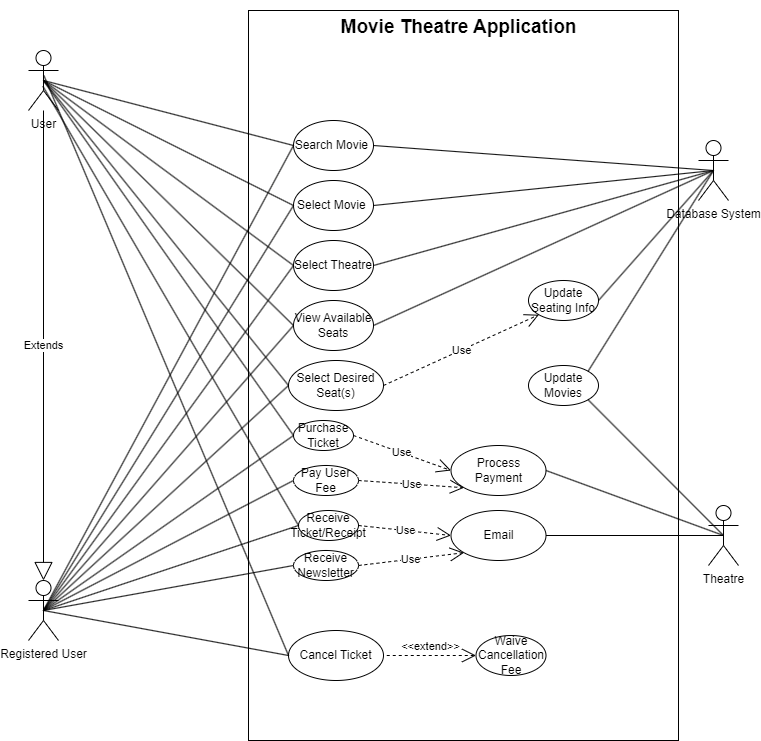

The diagram above was exported from draw.io. Its source (the exported page's mxGraphModel, read from the mxfile embedded in the PNG):
<mxGraphModel dx="504" dy="984" grid="1" gridSize="10" guides="1" tooltips="1" connect="1" arrows="1" fold="1" page="1" pageScale="1" pageWidth="850" pageHeight="1100" math="0" shadow="0">
  <root>
    <mxCell id="0" />
    <mxCell id="1" parent="0" />
    <mxCell id="es_NYYmGZA_kLtlJKR6o-4" value="" style="rounded=0;whiteSpace=wrap;html=1;fillColor=none;" parent="1" vertex="1">
      <mxGeometry x="250" y="50" width="430" height="730" as="geometry" />
    </mxCell>
    <mxCell id="es_NYYmGZA_kLtlJKR6o-1" value="User&lt;div&gt;&lt;br&gt;&lt;/div&gt;" style="shape=umlActor;verticalLabelPosition=bottom;verticalAlign=top;html=1;" parent="1" vertex="1">
      <mxGeometry x="30" y="90" width="30" height="60" as="geometry" />
    </mxCell>
    <mxCell id="es_NYYmGZA_kLtlJKR6o-7" value="&lt;font style=&quot;font-size: 19px;&quot;&gt;Movie Theatre Application&lt;/font&gt;" style="text;strokeColor=none;fillColor=none;html=1;fontSize=24;fontStyle=1;verticalAlign=middle;align=center;" parent="1" vertex="1">
      <mxGeometry x="300" y="40" width="320" height="50" as="geometry" />
    </mxCell>
    <mxCell id="es_NYYmGZA_kLtlJKR6o-11" value="Search Movie&amp;nbsp;" style="ellipse;whiteSpace=wrap;html=1;" parent="1" vertex="1">
      <mxGeometry x="295" y="160" width="80" height="50" as="geometry" />
    </mxCell>
    <mxCell id="es_NYYmGZA_kLtlJKR6o-13" value="Select&amp;nbsp;&lt;span style=&quot;background-color: initial;&quot;&gt;Movie&amp;nbsp;&lt;/span&gt;" style="ellipse;whiteSpace=wrap;html=1;" parent="1" vertex="1">
      <mxGeometry x="295" y="220" width="80" height="50" as="geometry" />
    </mxCell>
    <mxCell id="es_NYYmGZA_kLtlJKR6o-14" value="Select Theatre" style="ellipse;whiteSpace=wrap;html=1;" parent="1" vertex="1">
      <mxGeometry x="295" y="280" width="80" height="50" as="geometry" />
    </mxCell>
    <mxCell id="es_NYYmGZA_kLtlJKR6o-16" value="&lt;div&gt;Registered User&lt;/div&gt;&lt;div&gt;&lt;br&gt;&lt;/div&gt;" style="shape=umlActor;verticalLabelPosition=bottom;verticalAlign=top;html=1;" parent="1" vertex="1">
      <mxGeometry x="30" y="620" width="30" height="60" as="geometry" />
    </mxCell>
    <mxCell id="es_NYYmGZA_kLtlJKR6o-18" value="View Available Seats" style="ellipse;whiteSpace=wrap;html=1;" parent="1" vertex="1">
      <mxGeometry x="295" y="340" width="80" height="50" as="geometry" />
    </mxCell>
    <mxCell id="es_NYYmGZA_kLtlJKR6o-19" value="Select Desired Seat(s)" style="ellipse;whiteSpace=wrap;html=1;" parent="1" vertex="1">
      <mxGeometry x="290" y="400" width="95" height="50" as="geometry" />
    </mxCell>
    <mxCell id="es_NYYmGZA_kLtlJKR6o-22" value="Cancel Ticket" style="ellipse;whiteSpace=wrap;html=1;" parent="1" vertex="1">
      <mxGeometry x="290" y="670" width="95" height="50" as="geometry" />
    </mxCell>
    <mxCell id="es_NYYmGZA_kLtlJKR6o-26" value="Database System" style="shape=umlActor;verticalLabelPosition=bottom;verticalAlign=top;html=1;outlineConnect=0;" parent="1" vertex="1">
      <mxGeometry x="700" y="180" width="30" height="60" as="geometry" />
    </mxCell>
    <mxCell id="es_NYYmGZA_kLtlJKR6o-27" value="Theatre" style="shape=umlActor;verticalLabelPosition=bottom;verticalAlign=top;html=1;outlineConnect=0;" parent="1" vertex="1">
      <mxGeometry x="710" y="545" width="30" height="60" as="geometry" />
    </mxCell>
    <mxCell id="es_NYYmGZA_kLtlJKR6o-28" value="Pay User Fee" style="ellipse;whiteSpace=wrap;html=1;" parent="1" vertex="1">
      <mxGeometry x="295" y="505" width="65" height="30" as="geometry" />
    </mxCell>
    <mxCell id="es_NYYmGZA_kLtlJKR6o-29" value="Purchase Ticket" style="ellipse;whiteSpace=wrap;html=1;" parent="1" vertex="1">
      <mxGeometry x="295" y="460" width="60" height="30" as="geometry" />
    </mxCell>
    <mxCell id="es_NYYmGZA_kLtlJKR6o-36" value="&lt;div&gt;Receive&lt;/div&gt;Newsletter" style="ellipse;whiteSpace=wrap;html=1;" parent="1" vertex="1">
      <mxGeometry x="295" y="590" width="65" height="30" as="geometry" />
    </mxCell>
    <mxCell id="es_NYYmGZA_kLtlJKR6o-37" value="Receive Ticket/Receipt" style="ellipse;whiteSpace=wrap;html=1;" parent="1" vertex="1">
      <mxGeometry x="300" y="550" width="60" height="30" as="geometry" />
    </mxCell>
    <mxCell id="es_NYYmGZA_kLtlJKR6o-45" value="Extends" style="endArrow=block;endSize=16;endFill=0;html=1;rounded=0;entryX=0.5;entryY=0;entryDx=0;entryDy=0;entryPerimeter=0;" parent="1" source="es_NYYmGZA_kLtlJKR6o-1" target="es_NYYmGZA_kLtlJKR6o-16" edge="1">
      <mxGeometry width="160" relative="1" as="geometry">
        <mxPoint x="60" y="450" as="sourcePoint" />
        <mxPoint x="220" y="450" as="targetPoint" />
      </mxGeometry>
    </mxCell>
    <mxCell id="es_NYYmGZA_kLtlJKR6o-47" value="" style="endArrow=none;html=1;rounded=0;exitX=0.5;exitY=0.5;exitDx=0;exitDy=0;exitPerimeter=0;entryX=0;entryY=0.5;entryDx=0;entryDy=0;" parent="1" source="es_NYYmGZA_kLtlJKR6o-16" target="es_NYYmGZA_kLtlJKR6o-22" edge="1">
      <mxGeometry width="50" height="50" relative="1" as="geometry">
        <mxPoint x="190" y="480" as="sourcePoint" />
        <mxPoint x="240" y="430" as="targetPoint" />
      </mxGeometry>
    </mxCell>
    <mxCell id="es_NYYmGZA_kLtlJKR6o-49" value="" style="endArrow=none;html=1;rounded=0;entryX=0;entryY=0.5;entryDx=0;entryDy=0;exitX=0.5;exitY=0.5;exitDx=0;exitDy=0;exitPerimeter=0;" parent="1" source="es_NYYmGZA_kLtlJKR6o-16" target="es_NYYmGZA_kLtlJKR6o-29" edge="1">
      <mxGeometry width="50" height="50" relative="1" as="geometry">
        <mxPoint x="190" y="480" as="sourcePoint" />
        <mxPoint x="187.5" y="475" as="targetPoint" />
      </mxGeometry>
    </mxCell>
    <mxCell id="es_NYYmGZA_kLtlJKR6o-50" value="" style="endArrow=none;html=1;rounded=0;exitX=0.5;exitY=0.5;exitDx=0;exitDy=0;exitPerimeter=0;entryX=0;entryY=0.5;entryDx=0;entryDy=0;" parent="1" source="es_NYYmGZA_kLtlJKR6o-16" target="es_NYYmGZA_kLtlJKR6o-37" edge="1">
      <mxGeometry width="50" height="50" relative="1" as="geometry">
        <mxPoint x="40" y="650" as="sourcePoint" />
        <mxPoint x="185" y="580" as="targetPoint" />
      </mxGeometry>
    </mxCell>
    <mxCell id="es_NYYmGZA_kLtlJKR6o-51" value="" style="endArrow=none;html=1;rounded=0;entryX=0;entryY=0.5;entryDx=0;entryDy=0;exitX=0.5;exitY=0.5;exitDx=0;exitDy=0;exitPerimeter=0;" parent="1" source="es_NYYmGZA_kLtlJKR6o-16" target="es_NYYmGZA_kLtlJKR6o-18" edge="1">
      <mxGeometry width="50" height="50" relative="1" as="geometry">
        <mxPoint x="170" y="450" as="sourcePoint" />
        <mxPoint x="220" y="400" as="targetPoint" />
      </mxGeometry>
    </mxCell>
    <mxCell id="es_NYYmGZA_kLtlJKR6o-52" value="" style="endArrow=none;html=1;rounded=0;entryX=0;entryY=0.5;entryDx=0;entryDy=0;exitX=0.5;exitY=0.5;exitDx=0;exitDy=0;exitPerimeter=0;" parent="1" source="es_NYYmGZA_kLtlJKR6o-16" target="es_NYYmGZA_kLtlJKR6o-14" edge="1">
      <mxGeometry width="50" height="50" relative="1" as="geometry">
        <mxPoint x="170" y="450" as="sourcePoint" />
        <mxPoint x="220" y="400" as="targetPoint" />
      </mxGeometry>
    </mxCell>
    <mxCell id="es_NYYmGZA_kLtlJKR6o-53" value="" style="endArrow=none;html=1;rounded=0;entryX=0;entryY=0.5;entryDx=0;entryDy=0;exitX=0.5;exitY=0.5;exitDx=0;exitDy=0;exitPerimeter=0;" parent="1" source="es_NYYmGZA_kLtlJKR6o-16" target="es_NYYmGZA_kLtlJKR6o-13" edge="1">
      <mxGeometry width="50" height="50" relative="1" as="geometry">
        <mxPoint x="120" y="450" as="sourcePoint" />
        <mxPoint x="170" y="400" as="targetPoint" />
      </mxGeometry>
    </mxCell>
    <mxCell id="es_NYYmGZA_kLtlJKR6o-54" value="" style="endArrow=none;html=1;rounded=0;entryX=0;entryY=0.5;entryDx=0;entryDy=0;exitX=0.5;exitY=0.5;exitDx=0;exitDy=0;exitPerimeter=0;" parent="1" source="es_NYYmGZA_kLtlJKR6o-16" target="es_NYYmGZA_kLtlJKR6o-11" edge="1">
      <mxGeometry width="50" height="50" relative="1" as="geometry">
        <mxPoint x="100" y="370" as="sourcePoint" />
        <mxPoint x="150" y="320" as="targetPoint" />
      </mxGeometry>
    </mxCell>
    <mxCell id="es_NYYmGZA_kLtlJKR6o-56" value="" style="endArrow=none;html=1;rounded=0;entryX=0;entryY=0.5;entryDx=0;entryDy=0;exitX=0.5;exitY=0.5;exitDx=0;exitDy=0;exitPerimeter=0;" parent="1" source="es_NYYmGZA_kLtlJKR6o-1" target="es_NYYmGZA_kLtlJKR6o-11" edge="1">
      <mxGeometry width="50" height="50" relative="1" as="geometry">
        <mxPoint x="100" y="330" as="sourcePoint" />
        <mxPoint x="150" y="280" as="targetPoint" />
      </mxGeometry>
    </mxCell>
    <mxCell id="es_NYYmGZA_kLtlJKR6o-57" value="" style="endArrow=none;html=1;rounded=0;entryX=0;entryY=0.5;entryDx=0;entryDy=0;exitX=0.5;exitY=0.5;exitDx=0;exitDy=0;exitPerimeter=0;" parent="1" source="es_NYYmGZA_kLtlJKR6o-1" target="es_NYYmGZA_kLtlJKR6o-13" edge="1">
      <mxGeometry width="50" height="50" relative="1" as="geometry">
        <mxPoint x="160" y="360" as="sourcePoint" />
        <mxPoint x="210" y="310" as="targetPoint" />
      </mxGeometry>
    </mxCell>
    <mxCell id="es_NYYmGZA_kLtlJKR6o-58" value="" style="endArrow=none;html=1;rounded=0;entryX=0;entryY=0.5;entryDx=0;entryDy=0;exitX=0.5;exitY=0.5;exitDx=0;exitDy=0;exitPerimeter=0;" parent="1" source="es_NYYmGZA_kLtlJKR6o-1" target="es_NYYmGZA_kLtlJKR6o-14" edge="1">
      <mxGeometry width="50" height="50" relative="1" as="geometry">
        <mxPoint x="80" y="270" as="sourcePoint" />
        <mxPoint x="130" y="220" as="targetPoint" />
      </mxGeometry>
    </mxCell>
    <mxCell id="es_NYYmGZA_kLtlJKR6o-60" value="" style="endArrow=none;html=1;rounded=0;entryX=0;entryY=0.5;entryDx=0;entryDy=0;exitX=0.5;exitY=0.5;exitDx=0;exitDy=0;exitPerimeter=0;" parent="1" source="es_NYYmGZA_kLtlJKR6o-16" target="es_NYYmGZA_kLtlJKR6o-19" edge="1">
      <mxGeometry width="50" height="50" relative="1" as="geometry">
        <mxPoint x="120" y="500" as="sourcePoint" />
        <mxPoint x="170" y="450" as="targetPoint" />
      </mxGeometry>
    </mxCell>
    <mxCell id="es_NYYmGZA_kLtlJKR6o-62" value="" style="endArrow=none;html=1;rounded=0;entryX=0;entryY=0.5;entryDx=0;entryDy=0;exitX=0.5;exitY=0.5;exitDx=0;exitDy=0;exitPerimeter=0;" parent="1" source="es_NYYmGZA_kLtlJKR6o-1" target="es_NYYmGZA_kLtlJKR6o-18" edge="1">
      <mxGeometry width="50" height="50" relative="1" as="geometry">
        <mxPoint x="120" y="410" as="sourcePoint" />
        <mxPoint x="170" y="360" as="targetPoint" />
      </mxGeometry>
    </mxCell>
    <mxCell id="es_NYYmGZA_kLtlJKR6o-63" value="" style="endArrow=none;html=1;rounded=0;exitX=0.5;exitY=0.5;exitDx=0;exitDy=0;exitPerimeter=0;entryX=0;entryY=0.5;entryDx=0;entryDy=0;" parent="1" source="es_NYYmGZA_kLtlJKR6o-1" target="es_NYYmGZA_kLtlJKR6o-19" edge="1">
      <mxGeometry width="50" height="50" relative="1" as="geometry">
        <mxPoint x="60" y="330" as="sourcePoint" />
        <mxPoint x="110" y="280" as="targetPoint" />
      </mxGeometry>
    </mxCell>
    <mxCell id="es_NYYmGZA_kLtlJKR6o-64" value="" style="endArrow=none;html=1;rounded=0;exitX=0.5;exitY=0.5;exitDx=0;exitDy=0;exitPerimeter=0;entryX=0;entryY=0.5;entryDx=0;entryDy=0;" parent="1" source="es_NYYmGZA_kLtlJKR6o-1" target="es_NYYmGZA_kLtlJKR6o-29" edge="1">
      <mxGeometry width="50" height="50" relative="1" as="geometry">
        <mxPoint x="50" y="340" as="sourcePoint" />
        <mxPoint x="187.5" y="475" as="targetPoint" />
      </mxGeometry>
    </mxCell>
    <mxCell id="es_NYYmGZA_kLtlJKR6o-65" value="" style="endArrow=none;html=1;rounded=0;exitX=0.478;exitY=0.594;exitDx=0;exitDy=0;exitPerimeter=0;entryX=0;entryY=0.5;entryDx=0;entryDy=0;" parent="1" source="es_NYYmGZA_kLtlJKR6o-1" target="es_NYYmGZA_kLtlJKR6o-37" edge="1">
      <mxGeometry width="50" height="50" relative="1" as="geometry">
        <mxPoint x="40" y="120" as="sourcePoint" />
        <mxPoint x="185" y="580" as="targetPoint" />
      </mxGeometry>
    </mxCell>
    <mxCell id="es_NYYmGZA_kLtlJKR6o-66" value="" style="endArrow=none;html=1;rounded=0;exitX=0.513;exitY=0.417;exitDx=0;exitDy=0;exitPerimeter=0;entryX=0;entryY=0.5;entryDx=0;entryDy=0;" parent="1" source="es_NYYmGZA_kLtlJKR6o-1" target="es_NYYmGZA_kLtlJKR6o-22" edge="1">
      <mxGeometry width="50" height="50" relative="1" as="geometry">
        <mxPoint x="60" y="360" as="sourcePoint" />
        <mxPoint x="110" y="310" as="targetPoint" />
      </mxGeometry>
    </mxCell>
    <mxCell id="es_NYYmGZA_kLtlJKR6o-71" value="Waive Cancellation Fee" style="ellipse;whiteSpace=wrap;html=1;" parent="1" vertex="1">
      <mxGeometry x="477.5" y="675" width="70" height="40" as="geometry" />
    </mxCell>
    <mxCell id="es_NYYmGZA_kLtlJKR6o-78" value="" style="endArrow=none;html=1;rounded=0;exitX=1;exitY=0.5;exitDx=0;exitDy=0;entryX=0.5;entryY=0.5;entryDx=0;entryDy=0;entryPerimeter=0;" parent="1" source="es_NYYmGZA_kLtlJKR6o-86" target="es_NYYmGZA_kLtlJKR6o-26" edge="1">
      <mxGeometry width="50" height="50" relative="1" as="geometry">
        <mxPoint x="600" y="655" as="sourcePoint" />
        <mxPoint x="620" y="690" as="targetPoint" />
      </mxGeometry>
    </mxCell>
    <mxCell id="es_NYYmGZA_kLtlJKR6o-79" value="" style="endArrow=none;html=1;rounded=0;entryX=0.5;entryY=0.5;entryDx=0;entryDy=0;entryPerimeter=0;exitX=1;exitY=0.5;exitDx=0;exitDy=0;" parent="1" source="es_NYYmGZA_kLtlJKR6o-13" target="es_NYYmGZA_kLtlJKR6o-26" edge="1">
      <mxGeometry width="50" height="50" relative="1" as="geometry">
        <mxPoint x="600" y="575" as="sourcePoint" />
        <mxPoint x="460" y="660" as="targetPoint" />
      </mxGeometry>
    </mxCell>
    <mxCell id="es_NYYmGZA_kLtlJKR6o-80" value="" style="endArrow=none;html=1;rounded=0;exitX=1;exitY=0.5;exitDx=0;exitDy=0;entryX=0.5;entryY=0.5;entryDx=0;entryDy=0;entryPerimeter=0;" parent="1" source="es_NYYmGZA_kLtlJKR6o-11" target="es_NYYmGZA_kLtlJKR6o-26" edge="1">
      <mxGeometry width="50" height="50" relative="1" as="geometry">
        <mxPoint x="630" y="515" as="sourcePoint" />
        <mxPoint x="700" y="620" as="targetPoint" />
      </mxGeometry>
    </mxCell>
    <mxCell id="es_NYYmGZA_kLtlJKR6o-86" value="Update Seating Info" style="ellipse;whiteSpace=wrap;html=1;" parent="1" vertex="1">
      <mxGeometry x="530" y="320" width="70" height="40" as="geometry" />
    </mxCell>
    <mxCell id="es_NYYmGZA_kLtlJKR6o-87" value="" style="endArrow=none;html=1;rounded=0;exitX=1;exitY=0.5;exitDx=0;exitDy=0;entryX=0.5;entryY=0.5;entryDx=0;entryDy=0;entryPerimeter=0;" parent="1" source="es_NYYmGZA_kLtlJKR6o-14" target="es_NYYmGZA_kLtlJKR6o-26" edge="1">
      <mxGeometry width="50" height="50" relative="1" as="geometry">
        <mxPoint x="460" y="610" as="sourcePoint" />
        <mxPoint x="510" y="560" as="targetPoint" />
      </mxGeometry>
    </mxCell>
    <mxCell id="es_NYYmGZA_kLtlJKR6o-89" value="" style="endArrow=none;html=1;rounded=0;exitX=1;exitY=0.5;exitDx=0;exitDy=0;entryX=0.5;entryY=0.5;entryDx=0;entryDy=0;entryPerimeter=0;" parent="1" source="es_NYYmGZA_kLtlJKR6o-18" target="es_NYYmGZA_kLtlJKR6o-26" edge="1">
      <mxGeometry width="50" height="50" relative="1" as="geometry">
        <mxPoint x="420" y="570" as="sourcePoint" />
        <mxPoint x="470" y="520" as="targetPoint" />
      </mxGeometry>
    </mxCell>
    <mxCell id="es_NYYmGZA_kLtlJKR6o-91" value="Use" style="endArrow=open;endSize=12;dashed=1;html=1;rounded=0;entryX=0;entryY=1;entryDx=0;entryDy=0;exitX=1;exitY=0.5;exitDx=0;exitDy=0;" parent="1" source="es_NYYmGZA_kLtlJKR6o-19" target="es_NYYmGZA_kLtlJKR6o-86" edge="1">
      <mxGeometry width="160" relative="1" as="geometry">
        <mxPoint x="440" y="600" as="sourcePoint" />
        <mxPoint x="600" y="600" as="targetPoint" />
      </mxGeometry>
    </mxCell>
    <mxCell id="es_NYYmGZA_kLtlJKR6o-93" value="" style="endArrow=none;html=1;rounded=0;exitX=0.5;exitY=0.5;exitDx=0;exitDy=0;exitPerimeter=0;entryX=0;entryY=0.5;entryDx=0;entryDy=0;" parent="1" source="es_NYYmGZA_kLtlJKR6o-16" target="es_NYYmGZA_kLtlJKR6o-28" edge="1">
      <mxGeometry width="50" height="50" relative="1" as="geometry">
        <mxPoint x="210" y="730" as="sourcePoint" />
        <mxPoint x="260" y="680" as="targetPoint" />
      </mxGeometry>
    </mxCell>
    <mxCell id="es_NYYmGZA_kLtlJKR6o-94" value="Process Payment" style="ellipse;whiteSpace=wrap;html=1;" parent="1" vertex="1">
      <mxGeometry x="452.5" y="485" width="95" height="50" as="geometry" />
    </mxCell>
    <mxCell id="es_NYYmGZA_kLtlJKR6o-96" value="Use" style="endArrow=open;endSize=12;dashed=1;html=1;rounded=0;entryX=0;entryY=1;entryDx=0;entryDy=0;exitX=1;exitY=0.5;exitDx=0;exitDy=0;" parent="1" source="es_NYYmGZA_kLtlJKR6o-28" target="es_NYYmGZA_kLtlJKR6o-94" edge="1">
      <mxGeometry width="160" relative="1" as="geometry">
        <mxPoint x="578" y="370" as="sourcePoint" />
        <mxPoint x="395" y="435" as="targetPoint" />
      </mxGeometry>
    </mxCell>
    <mxCell id="es_NYYmGZA_kLtlJKR6o-97" value="Use" style="endArrow=open;endSize=12;dashed=1;html=1;rounded=0;entryX=0;entryY=0.5;entryDx=0;entryDy=0;exitX=1;exitY=0.5;exitDx=0;exitDy=0;" parent="1" source="es_NYYmGZA_kLtlJKR6o-29" target="es_NYYmGZA_kLtlJKR6o-94" edge="1">
      <mxGeometry width="160" relative="1" as="geometry">
        <mxPoint x="484" y="512" as="sourcePoint" />
        <mxPoint x="370" y="530" as="targetPoint" />
      </mxGeometry>
    </mxCell>
    <mxCell id="es_NYYmGZA_kLtlJKR6o-99" value="" style="endArrow=none;html=1;rounded=0;entryX=0;entryY=0.5;entryDx=0;entryDy=0;exitX=0.5;exitY=0.5;exitDx=0;exitDy=0;exitPerimeter=0;" parent="1" source="es_NYYmGZA_kLtlJKR6o-16" target="es_NYYmGZA_kLtlJKR6o-36" edge="1">
      <mxGeometry width="50" height="50" relative="1" as="geometry">
        <mxPoint x="120" y="650" as="sourcePoint" />
        <mxPoint x="370" y="600" as="targetPoint" />
      </mxGeometry>
    </mxCell>
    <mxCell id="es_NYYmGZA_kLtlJKR6o-100" value="Email" style="ellipse;whiteSpace=wrap;html=1;" parent="1" vertex="1">
      <mxGeometry x="452.5" y="550" width="95" height="50" as="geometry" />
    </mxCell>
    <mxCell id="es_NYYmGZA_kLtlJKR6o-101" value="Use" style="endArrow=open;endSize=12;dashed=1;html=1;rounded=0;entryX=0;entryY=0.5;entryDx=0;entryDy=0;exitX=1;exitY=0.5;exitDx=0;exitDy=0;" parent="1" source="es_NYYmGZA_kLtlJKR6o-37" target="es_NYYmGZA_kLtlJKR6o-100" edge="1">
      <mxGeometry width="160" relative="1" as="geometry">
        <mxPoint x="470" y="495" as="sourcePoint" />
        <mxPoint x="365" y="485" as="targetPoint" />
      </mxGeometry>
    </mxCell>
    <mxCell id="es_NYYmGZA_kLtlJKR6o-102" value="Use" style="endArrow=open;endSize=12;dashed=1;html=1;rounded=0;entryX=0;entryY=1;entryDx=0;entryDy=0;exitX=1;exitY=0.5;exitDx=0;exitDy=0;" parent="1" source="es_NYYmGZA_kLtlJKR6o-36" target="es_NYYmGZA_kLtlJKR6o-100" edge="1">
      <mxGeometry width="160" relative="1" as="geometry">
        <mxPoint x="480" y="505" as="sourcePoint" />
        <mxPoint x="375" y="495" as="targetPoint" />
      </mxGeometry>
    </mxCell>
    <mxCell id="es_NYYmGZA_kLtlJKR6o-104" value="&amp;lt;&amp;lt;extend&amp;gt;&amp;gt;" style="edgeStyle=none;html=1;startArrow=open;endArrow=none;startSize=12;verticalAlign=bottom;dashed=1;labelBackgroundColor=none;rounded=0;entryX=1;entryY=0.5;entryDx=0;entryDy=0;exitX=0;exitY=0.5;exitDx=0;exitDy=0;" parent="1" source="es_NYYmGZA_kLtlJKR6o-71" target="es_NYYmGZA_kLtlJKR6o-22" edge="1">
      <mxGeometry width="160" relative="1" as="geometry">
        <mxPoint x="320" y="550" as="sourcePoint" />
        <mxPoint x="480" y="550" as="targetPoint" />
      </mxGeometry>
    </mxCell>
    <mxCell id="es_NYYmGZA_kLtlJKR6o-105" value="" style="endArrow=none;html=1;rounded=0;entryX=0.5;entryY=0.5;entryDx=0;entryDy=0;entryPerimeter=0;exitX=1;exitY=0.5;exitDx=0;exitDy=0;" parent="1" source="es_NYYmGZA_kLtlJKR6o-94" target="es_NYYmGZA_kLtlJKR6o-27" edge="1">
      <mxGeometry width="50" height="50" relative="1" as="geometry">
        <mxPoint x="530" y="480" as="sourcePoint" />
        <mxPoint x="580" y="430" as="targetPoint" />
      </mxGeometry>
    </mxCell>
    <mxCell id="es_NYYmGZA_kLtlJKR6o-106" value="" style="endArrow=none;html=1;rounded=0;entryX=0.5;entryY=0.5;entryDx=0;entryDy=0;entryPerimeter=0;exitX=1;exitY=0.5;exitDx=0;exitDy=0;" parent="1" source="es_NYYmGZA_kLtlJKR6o-100" target="es_NYYmGZA_kLtlJKR6o-27" edge="1">
      <mxGeometry width="50" height="50" relative="1" as="geometry">
        <mxPoint x="510" y="620" as="sourcePoint" />
        <mxPoint x="560" y="570" as="targetPoint" />
      </mxGeometry>
    </mxCell>
    <mxCell id="es_NYYmGZA_kLtlJKR6o-109" value="Update Movies" style="ellipse;whiteSpace=wrap;html=1;" parent="1" vertex="1">
      <mxGeometry x="530" y="405" width="70" height="40" as="geometry" />
    </mxCell>
    <mxCell id="es_NYYmGZA_kLtlJKR6o-110" value="" style="endArrow=none;html=1;rounded=0;entryX=0.5;entryY=0.5;entryDx=0;entryDy=0;entryPerimeter=0;exitX=1;exitY=0;exitDx=0;exitDy=0;" parent="1" source="es_NYYmGZA_kLtlJKR6o-109" target="es_NYYmGZA_kLtlJKR6o-26" edge="1">
      <mxGeometry width="50" height="50" relative="1" as="geometry">
        <mxPoint x="610" y="400" as="sourcePoint" />
        <mxPoint x="660" y="350" as="targetPoint" />
      </mxGeometry>
    </mxCell>
    <mxCell id="es_NYYmGZA_kLtlJKR6o-111" value="" style="endArrow=none;html=1;rounded=0;entryX=0.5;entryY=0.5;entryDx=0;entryDy=0;entryPerimeter=0;exitX=1;exitY=1;exitDx=0;exitDy=0;" parent="1" source="es_NYYmGZA_kLtlJKR6o-109" target="es_NYYmGZA_kLtlJKR6o-27" edge="1">
      <mxGeometry width="50" height="50" relative="1" as="geometry">
        <mxPoint x="580" y="510" as="sourcePoint" />
        <mxPoint x="630" y="460" as="targetPoint" />
      </mxGeometry>
    </mxCell>
  </root>
</mxGraphModel>